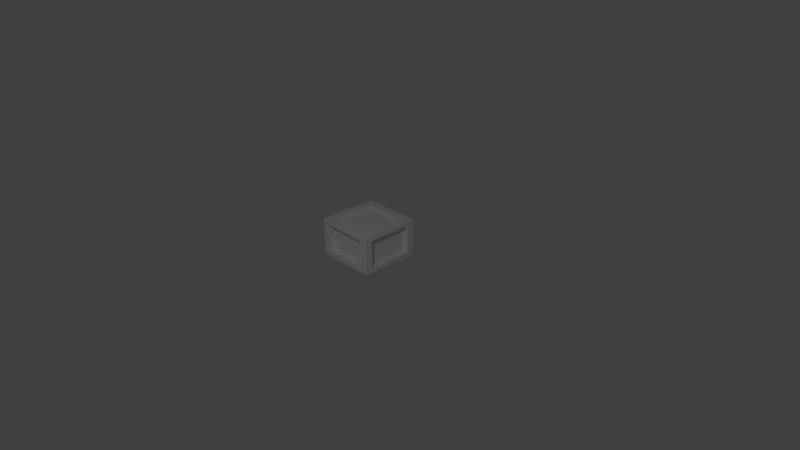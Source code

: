 # Source: Caja_tomate.blend  (saved by Blender 2.79.0; exported with 4.5.12 LTS)
import bpy
from mathutils import Matrix  # noqa: F401  (used for matrix-valued properties, if any)

bpy.ops.wm.read_factory_settings(use_empty=True)
scene = bpy.context.scene
scene.name = 'Scene'

# ---- collections
col_collection_1 = bpy.data.collections.new('Collection 1'); scene.collection.children.link(col_collection_1)

# ---- materials (node trees are filled in below, after node groups)
mat_madera = bpy.data.materials.new('Madera')
mat_madera.alpha_threshold = 0.0
mat_madera.use_transparent_shadow = False
mat_madera.roughness = 0.5
mat_madera.line_color = (0.0, 0.0, 0.0, 1.0)
mat_masmadera = bpy.data.materials.new('MasMadera')
mat_masmadera.alpha_threshold = 0.0
mat_masmadera.use_transparent_shadow = False
mat_masmadera.roughness = 0.5
mat_logotomate = bpy.data.materials.new('LogoTomate')
mat_logotomate.alpha_threshold = 0.0
mat_logotomate.use_transparent_shadow = False
mat_logotomate.roughness = 0.5
mat_material_001 = bpy.data.materials.new('Material.001')
mat_material_001.alpha_threshold = 0.0
mat_material_001.use_transparent_shadow = False
mat_material_001.roughness = 0.5

# ---- material node trees

# ---- world
world_world = bpy.data.worlds.new('World'); scene.world = world_world
world_world.color = (0.05088, 0.05088, 0.05088)
world_world.use_sun_shadow = False
world_world.sun_shadow_jitter_overblur = 0.0
world_world.cycles.sampling_method = 'MANUAL'

# ---- cameras
cam_camera = bpy.data.cameras.new('Camera')
cam_camera.clip_end = 100.0
cam_camera.lens = 35.0
cam_camera.sensor_width = 32.0
cam_camera.sensor_height = 18.0
cam_camera.ortho_scale = 7.314
cam_camera.dof.focus_distance = 0.0
cam_camera.dof.aperture_fstop = 128.0

# ---- lights
light_lamp = bpy.data.lights.new('Lamp', 'POINT')
light_lamp.transmission_factor = 0.0
light_lamp.cutoff_distance = 30.0
light_lamp.energy = 100.0
light_lamp.shadow_buffer_clip_start = 1.001
light_lamp.shadow_soft_size = 0.1
light_lamp.shadow_maximum_resolution = 0.006
light_lamp.use_absolute_resolution = True

# ---- meshes
me_cube_002 = bpy.data.meshes.new('Cube.002')
me_cube_002.from_pydata([(1.0, 0.7526, 1.753), (0.7288, -1.0, 1.729), (-1.0, 0.7258, 1.726), (-1.0, -0.7258, 1.726), (-0.7288, -1.0, 1.729), (-0.7622, 1.0, 1.762), (1.0, -0.7526, 1.753), (-1.0, -1.0, 2.0), (0.7622, 1.0, 1.762), (1.0, -1.0, 2.0), (1.0, 1.0, 2.0), (-1.0, 1.0, 2.0), (1.0, -1.0, 1.788), (1.0, 1.0, 1.799), (-1.0, 1.0, 1.764), (-1.0, -1.0, 1.755), (0.7072, 0.7072, 2.0), (0.7072, -0.7072, 2.0), (-0.7072, -0.7072, 2.0), (-0.7072, 0.7072, 2.0), (1.0, 0.7526, 1.753), (0.7288, -1.0, 1.729), (-1.0, 0.7258, 1.726), (-1.0, -0.7258, 1.726), (0.7072, 0.7072, 1.835), (0.7072, -0.7072, 1.835), (-0.7072, 0.7072, 1.835), (-0.7072, -0.7072, 1.835), (-0.7288, -1.0, 1.729), (-0.7622, 1.0, 1.762), (1.0, -0.7526, 1.753), (-1.0, -1.0, 2.0), (0.7622, 1.0, 1.762), (1.0, -1.0, 2.0), (1.0, 1.0, 2.0), (-1.0, 1.0, 2.0)], [], [(3, 15, 7), (1, 12, 9), (0, 13, 10), (5, 14, 11), (12, 6, 9), (13, 8, 10), (14, 2, 11), (15, 4, 7), (18, 17, 25, 27), (16, 17, 33, 34), (19, 16, 34, 35), (17, 18, 31, 33), (18, 19, 35, 31), (24, 26, 27, 25), (17, 16, 24, 25), (19, 18, 27, 26), (16, 19, 26, 24), (22, 23, 31, 35), (28, 21, 33, 31), (30, 20, 34, 33), (32, 29, 35, 34)])
me_cube_002.polygons.foreach_set('material_index', [0, 0, 0, 0, 0, 0, 0, 0, 0, 0, 0, 0, 0, 2, 0, 0, 0, 0, 0, 0, 0])
_uv = me_cube_002.uv_layers.new(name='UVMap')
_uv.uv.foreach_set('vector', [0.3791, 0.4048, 0.367, 0.3449, 0.4151, 0.3911, 0.5831, 0.3688, 0.6377, 0.3629, 0.5969, 0.4039, 0.6129, 0.5751, 0.6199, 0.6272, 0.58, 0.5878, 0.4107, 0.6023, 0.3531, 0.6189, 0.3981, 0.5714, 0.6377, 0.3629, 0.6189, 0.4155, 0.5969, 0.4039, 0.6199, 0.6272, 0.5689, 0.6093, 0.58, 0.5878, 0.3531, 0.6189, 0.3743, 0.5592, 0.3981, 0.5714, 0.367, 0.3449, 0.4275, 0.3667, 0.4151, 0.3911, 0.561, 0.5682, 0.4341, 0.5636, 0.447, 0.5484, 0.5462, 0.5554, 0.5558, 0.5557, 0.5659, 0.428, 0.5969, 0.4039, 0.58, 0.5878, 0.4288, 0.548, 0.5558, 0.5557, 0.58, 0.5878, 0.3981, 0.5714, 0.5659, 0.428, 0.439, 0.4223, 0.4151, 0.3911, 0.5969, 0.4039, 0.3757, 0.4506, 0.4692, 0.4721, 0.4848, 0.5143, 0.3508, 0.4804, 0.8728, 1.009, 0.1214, 1.009, 0.1214, 0.03336, 0.8728, 0.03336, 0.4341, 0.5636, 0.4436, 0.4358, 0.4586, 0.4489, 0.447, 0.5484, 0.5706, 0.4423, 0.561, 0.5682, 0.5462, 0.5554, 0.5577, 0.4572, 0.4436, 0.4358, 0.5706, 0.4423, 0.5577, 0.4572, 0.4586, 0.4489, 0.3743, 0.5592, 0.3791, 0.4048, 0.4151, 0.3911, 0.3981, 0.5714, 0.5728, 0.6236, 0.4172, 0.623, 0.4032, 0.588, 0.5851, 0.5992, 0.6189, 0.4155, 0.6129, 0.5751, 0.58, 0.5878, 0.5969, 0.4039, 0.5689, 0.6093, 0.4107, 0.6023, 0.3981, 0.5714, 0.58, 0.5878])
me_cube_002.materials.append(mat_madera)
me_cube_002.materials.append(mat_masmadera)
me_cube_002.materials.append(mat_logotomate)
me_cube_002.use_remesh_preserve_volume = False
me_cube_002.use_remesh_preserve_attributes = False
me_cube_002.use_mirror_vertex_groups = False
me_cube_002.update()
me_cube = bpy.data.meshes.new('Cube')
me_cube.from_pydata([(1.0, 0.7526, 0.2474), (0.7288, -1.0, 0.2712), (-1.0, -0.7258, 0.2742), (-1.0, 0.7258, 0.2742), (1.0, 0.7526, 1.753), (0.7288, -1.0, 1.729), (-1.0, 0.7258, 1.726), (-1.0, -0.7258, 1.726), (-0.7288, -1.0, 0.2712), (-0.7622, 1.0, 0.2378), (-0.7288, -1.0, 1.729), (-0.7622, 1.0, 1.762), (-0.8213, -0.7258, 0.2742), (-0.8213, 0.7258, 0.2742), (-0.8213, -0.7258, 1.726), (-0.8213, 0.7258, 1.726), (1.0, -0.7526, 0.2474), (-1.0, -1.0, 0.0), (1.0, -0.7526, 1.753), (0.7288, -0.789, 0.2712), (-0.7288, -0.789, 0.2712), (0.7288, -0.789, 1.729), (-0.7288, -0.789, 1.729), (0.7622, 1.0, 0.2378), (1.0, -1.0, 0.0), (0.7622, 1.0, 1.762), (0.7997, 0.7526, 0.2474), (0.7997, -0.7526, 0.2474), (0.7997, 0.7526, 1.753), (0.7997, -0.7526, 1.753), (1.0, 1.0, 0.0), (-1.0, 1.0, 0.0), (0.7622, 0.778, 0.2378), (-0.7622, 0.778, 0.2378), (0.7622, 0.778, 1.762), (-0.7622, 0.778, 1.762), (1.0, -1.0, 1.788), (1.0, 1.0, 1.799), (-1.0, 1.0, 1.764), (-1.0, -1.0, 1.755), (1.0, -1.0, 1.735)], [], [(30, 24, 17, 31), (18, 16, 27, 29), (8, 1, 19, 20), (7, 6, 15, 14), (25, 23, 32, 34), (2, 3, 31, 17), (3, 6, 38, 31), (12, 14, 15, 13), (2, 7, 14, 12), (6, 3, 13, 15), (3, 2, 12, 13), (1, 8, 17, 24), (8, 10, 39, 17), (19, 21, 22, 20), (5, 10, 22, 21), (1, 5, 21, 19), (10, 8, 20, 22), (0, 16, 24, 30), (16, 18, 40, 24), (26, 28, 29, 27), (16, 0, 26, 27), (4, 18, 29, 28), (0, 4, 28, 26), (9, 23, 30, 31), (23, 25, 37, 30), (34, 32, 33, 35), (9, 11, 35, 33), (23, 9, 33, 32), (11, 25, 34, 35), (36, 5, 40), (37, 4, 0, 30), (38, 11, 9, 31), (39, 7, 2, 17), (40, 18, 36), (40, 5, 1, 24), (7, 39, 10, 5, 36, 18, 4, 37, 25, 11, 38, 6)])
me_cube.polygons.foreach_set('material_index', [0, 0, 0, 0, 0, 0, 0, 2, 0, 0, 0, 0, 0, 2, 0, 0, 0, 0, 0, 2, 0, 0, 0, 0, 0, 2, 0, 0, 0, 0, 0, 0, 0, 0, 0, 0])
_uv = me_cube.uv_layers.new(name='UVMap')
_uv.uv.foreach_set('vector', [0.9941, 1.003, 8.663e-05, 0.9999, 8.659e-05, 8.659e-05, 0.9941, 0.002712, 0.765, 0.1375, 0.01524, 0.1523, 0.01376, 0.01926, 0.7635, 0.004451, 0.2096, 0.09454, 0.7662, 0.1019, 0.673, 0.1761, 0.3265, 0.1476, 0.621, 0.5851, 0.625, 0.4307, 0.6477, 0.4428, 0.6391, 0.5702, 0.5689, 0.6093, 0.8022, 0.8794, 0.6819, 0.8287, 0.5584, 0.6287, 0.1071, 0.2224, 0.1099, 0.7791, 0.01681, 0.9733, 0.02208, 0.01383, 0.1099, 0.7791, 0.3743, 0.5592, 0.3531, 0.6189, 0.01681, 0.9733, 8.659e-05, 0.9999, 8.659e-05, 8.659e-05, 0.996, 8.659e-05, 0.996, 0.9947, 0.1071, 0.2224, 0.3791, 0.4048, 0.3609, 0.4196, 0.1749, 0.3048, 0.625, 0.4307, 0.8883, 0.2084, 0.8442, 0.3115, 0.6477, 0.4428, 0.1099, 0.7791, 0.1071, 0.2224, 0.1749, 0.3048, 0.1545, 0.6763, 0.7662, 0.1019, 0.2096, 0.09454, 0.02208, 0.01383, 0.9809, 0.01774, 0.2096, 0.09454, 0.4275, 0.3667, 0.367, 0.3449, 0.02208, 0.01383, 0.0009741, 1.001, -0.0007981, 0.001658, 0.9951, -0.001481, 0.9969, 0.9983, 0.5831, 0.3688, 0.4275, 0.3667, 0.4421, 0.3401, 0.5668, 0.3483, 0.01524, 0.1525, 0.7413, 0.1382, 0.7428, 0.2783, 0.0168, 0.2926, 0.4275, 0.3667, 0.2096, 0.09454, 0.3265, 0.1476, 0.4421, 0.3401, 0.8899, 0.7668, 0.8951, 0.1907, 0.9809, 0.01774, 0.9778, 0.9801, 0.8951, 0.1907, 0.6189, 0.4155, 0.6478, 0.3527, 0.9809, 0.01774, -0.000228, 0.9993, 0.0004287, -0.000483, 1.0, 0.0006835, 0.9996, 1.0, 0.8951, 0.1907, 0.8899, 0.7668, 0.8172, 0.6756, 0.8444, 0.304, 0.3864, 0.417, 0.3811, 0.5766, 0.3561, 0.5629, 0.3664, 0.433, 0.8899, 0.7668, 0.6129, 0.5751, 0.6329, 0.5593, 0.8172, 0.6756, 0.2104, 0.9002, 0.8022, 0.8794, 0.9778, 0.9801, 0.01681, 0.9733, 0.8022, 0.8794, 0.5689, 0.6093, 0.6199, 0.6272, 0.9778, 0.9801, 0.9999, 9.998e-05, 0.9999, 0.9999, 0.0001003, 0.9999, 9.998e-05, 0.0001003, 0.2104, 0.9002, 0.4107, 0.6023, 0.4312, 0.6312, 0.314, 0.8157, 0.8022, 0.8794, 0.2104, 0.9002, 0.314, 0.8157, 0.6819, 0.8287, 0.7802, 0.4496, 0.02084, 0.4487, 0.02094, 0.3012, 0.7803, 0.3021, 0.6377, 0.3629, 0.5831, 0.3688, 0.6478, 0.3527, 0.6199, 0.6272, 0.6129, 0.5751, 0.8899, 0.7668, 0.9778, 0.9801, 0.3531, 0.6189, 0.4107, 0.6023, 0.2104, 0.9002, 0.01681, 0.9733, 0.367, 0.3449, 0.3791, 0.4048, 0.1071, 0.2224, 0.02208, 0.01383, 0.6478, 0.3527, 0.6189, 0.4155, 0.6377, 0.3629, 0.6478, 0.3527, 0.5831, 0.3688, 0.7662, 0.1019, 0.9809, 0.01774, 0.3791, 0.4048, 0.367, 0.3449, 0.4275, 0.3667, 0.5831, 0.3688, 0.6377, 0.3629, 0.6189, 0.4155, 0.3864, 0.417, 0.6199, 0.6272, 0.5689, 0.6093, 0.7802, 0.4496, 0.3531, 0.6189, 0.3743, 0.5592])
me_cube.materials.append(mat_madera)
me_cube.materials.append(mat_material_001)
me_cube.materials.append(mat_masmadera)
me_cube.materials.append(mat_logotomate)
me_cube.use_remesh_preserve_volume = False
me_cube.use_remesh_preserve_attributes = False
me_cube.use_mirror_vertex_groups = False
me_cube.update()
arm_armature_001 = bpy.data.armatures.new('Armature.001')  # bones are not reproduced

# ---- objects
ob_armature = bpy.data.objects.new('Armature', arm_armature_001)
ob_tapadera = bpy.data.objects.new('Tapadera', me_cube_002)
ob_caja = bpy.data.objects.new('Caja', me_cube)
ob_lamp = bpy.data.objects.new('Lamp', light_lamp)
ob_camera = bpy.data.objects.new('Camera', cam_camera)

# ---- transforms, parenting, visibility, modifiers, constraints
ob_armature.location = (0.002939, 0.3342, 0.001766)
ob_armature.scale = (1.0, 1.0, 0.4857)
ob_armature.lineart.crease_threshold = 0.0
ob_tapadera.parent = ob_armature
ob_tapadera.matrix_parent_inverse = Matrix(((1.0, 0.0, 0.0, -0.002939), (0.0, 1.0, 0.0, -0.3342), (0.0, 0.0, 2.059, -0.003636), (0.0, 0.0, 0.0, 1.0)))
ob_tapadera.location = (0.0, 0.0, 0.0)
ob_tapadera.scale = (0.3971, 0.3971, 0.25)
ob_tapadera.lock_rotations_4d = False
ob_tapadera.empty_display_type = 'ARROWS'
ob_tapadera.lineart.crease_threshold = 0.0
_vg = ob_tapadera.vertex_groups.new(name='Caja')
_vg = ob_tapadera.vertex_groups.new(name='Tapadera2')
_vg.add([0, 1, 2, 3, 4, 5, 6, 7, 8, 9, 10, 11, 12, 13, 14, 15, 16, 17, 18, 19, 20, 21, 22, 23, 24, 25, 26, 27, 28, 29, 30, 31, 32, 33, 34, 35], 1.0, 'REPLACE')
_vg = ob_tapadera.vertex_groups.new(name='Tapadera')
_m = ob_tapadera.modifiers.new('Armature', 'ARMATURE')
_m = ob_tapadera.modifiers.new('Armature.001', 'ARMATURE')
_m.object = ob_armature
ob_caja.parent = ob_armature
ob_caja.matrix_parent_inverse = Matrix(((1.0, 0.0, 0.0, -0.002939), (0.0, 1.0, 0.0, -0.3342), (0.0, 0.0, 2.059, -0.003636), (0.0, 0.0, 0.0, 1.0)))
ob_caja.location = (0.0, 0.0, 0.0)
ob_caja.scale = (0.3971, 0.3971, 0.25)
ob_caja.lock_rotations_4d = False
ob_caja.empty_display_type = 'ARROWS'
ob_caja.lineart.crease_threshold = 0.0
_vg = ob_caja.vertex_groups.new(name='Caja')
_vg.add([0, 1, 2, 3, 4, 5, 6, 7, 8, 9, 10, 11, 12, 13, 14, 15, 16, 17, 18, 19, 20, 21, 22, 23, 24, 25, 26, 27, 28, 29, 30, 31, 32, 33, 34, 35, 36, 37, 38, 39, 40], 1.0, 'REPLACE')
_vg = ob_caja.vertex_groups.new(name='Tapadera2')
_vg = ob_caja.vertex_groups.new(name='Tapadera')
_m = ob_caja.modifiers.new('Armature', 'ARMATURE')
_m = ob_caja.modifiers.new('Armature.001', 'ARMATURE')
_m.object = ob_armature
ob_lamp.location = (2.827, -3.63, 3.758)
ob_lamp.rotation_euler = (0.6503, 0.05522, 1.866)
ob_lamp.lock_rotations_4d = False
ob_lamp.empty_display_type = 'ARROWS'
ob_lamp.color = (0.0, 0.0, 0.0, 0.0)
ob_lamp.lineart.crease_threshold = 0.0
ob_camera.location = (7.481, -6.508, 5.344)
ob_camera.rotation_euler = (1.109, 0.0, 0.8149)
ob_camera.lock_rotations_4d = False
ob_camera.empty_display_type = 'ARROWS'
ob_camera.color = (0.0, 0.0, 0.0, 0.0)
ob_camera.display_type = 'WIRE'
ob_camera.lineart.crease_threshold = 0.0

# ---- collection membership
col_collection_1.objects.link(ob_armature)
col_collection_1.objects.link(ob_tapadera)
col_collection_1.objects.link(ob_caja)
col_collection_1.objects.link(ob_lamp)
col_collection_1.objects.link(ob_camera)

# ---- scene / render settings (as saved in the file)
scene.camera = ob_camera
scene.frame_start = 0; scene.frame_end = 20; scene.frame_set(20)
scene.render.engine = 'BLENDER_EEVEE_NEXT'
scene.render.resolution_percentage = 50
scene.render.dither_intensity = 0.0
scene.cycles.use_denoising = False
scene.cycles.samples = 128
scene.cycles.sampling_pattern = 'TABULATED_SOBOL'
scene.cycles.use_adaptive_sampling = False
scene.cycles.use_light_tree = False
scene.cycles.blur_glossy = 0.0
scene.cycles.sample_clamp_indirect = 0.0
scene.view_settings.view_transform = 'Standard'
bpy.context.view_layer.update()
